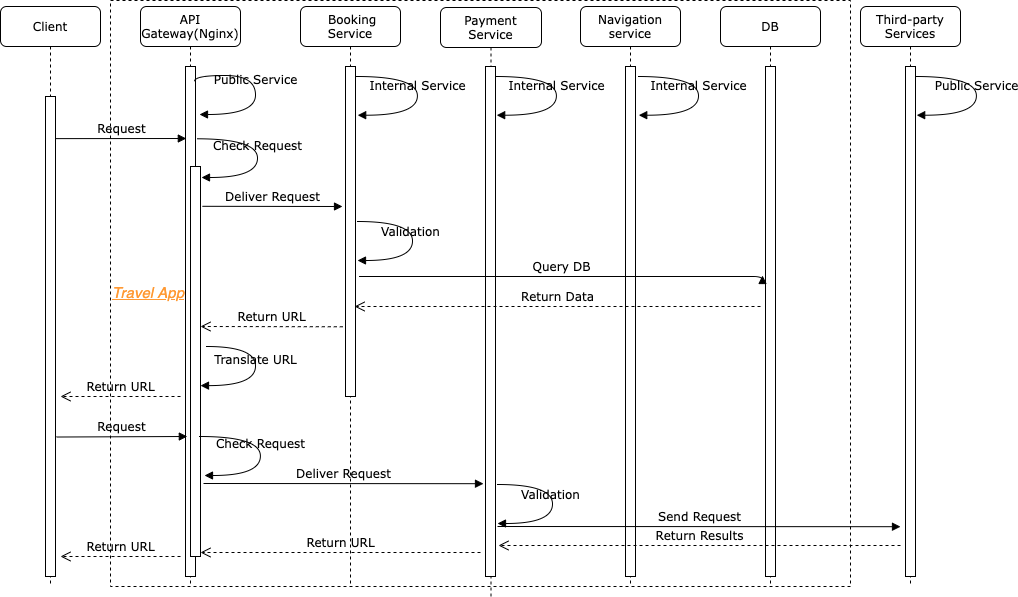

The diagram above was exported from draw.io. Its source (the exported page's mxGraphModel, read from the mxfile embedded in the PNG):
<mxGraphModel dx="943" dy="507" grid="0" gridSize="10" guides="1" tooltips="1" connect="1" arrows="1" fold="1" page="1" pageScale="1" pageWidth="1100" pageHeight="850" background="none" math="0" shadow="0">
  <root>
    <mxCell id="0" />
    <mxCell id="1" parent="0" />
    <mxCell id="RsQvKllVhPAPo8uK1Kph-25" value="&lt;font style=&quot;background-color: rgb(255 , 255 , 255) ; line-height: 100%&quot; color=&quot;#ff9933&quot; size=&quot;1&quot;&gt;&lt;i&gt;&lt;u style=&quot;font-size: 15px&quot;&gt;Travel App&lt;/u&gt;&lt;/i&gt;&lt;/font&gt;" style="rounded=0;whiteSpace=wrap;html=1;dashed=1;align=left;" parent="1" vertex="1">
      <mxGeometry x="172" y="74" width="740" height="586" as="geometry" />
    </mxCell>
    <mxCell id="7baba1c4bc27f4b0-2" value="API Gateway(Nginx)" style="shape=umlLifeline;perimeter=lifelinePerimeter;whiteSpace=wrap;html=1;container=1;collapsible=0;recursiveResize=0;outlineConnect=0;rounded=1;shadow=0;comic=0;labelBackgroundColor=none;strokeWidth=1;fontFamily=Verdana;fontSize=12;align=center;" parent="1" vertex="1">
      <mxGeometry x="202" y="80" width="100" height="580" as="geometry" />
    </mxCell>
    <mxCell id="7baba1c4bc27f4b0-10" value="" style="html=1;points=[];perimeter=orthogonalPerimeter;rounded=0;shadow=0;comic=0;labelBackgroundColor=none;strokeWidth=1;fontFamily=Verdana;fontSize=12;align=center;" parent="7baba1c4bc27f4b0-2" vertex="1">
      <mxGeometry x="45" y="60" width="10" height="510" as="geometry" />
    </mxCell>
    <mxCell id="RsQvKllVhPAPo8uK1Kph-2" value="Public Service" style="html=1;verticalAlign=bottom;endArrow=block;labelBackgroundColor=none;fontFamily=Verdana;fontSize=12;elbow=vertical;edgeStyle=orthogonalEdgeStyle;curved=1;exitX=0.906;exitY=0.029;exitPerimeter=0;exitDx=0;exitDy=0;" parent="7baba1c4bc27f4b0-2" source="7baba1c4bc27f4b0-10" edge="1">
      <mxGeometry relative="1" as="geometry">
        <mxPoint x="60.000000000000114" y="70.00000000000006" as="sourcePoint" />
        <mxPoint x="59" y="108" as="targetPoint" />
        <Array as="points">
          <mxPoint x="54" y="69" />
          <mxPoint x="115" y="69" />
          <mxPoint x="115" y="108" />
          <mxPoint x="59" y="108" />
        </Array>
      </mxGeometry>
    </mxCell>
    <mxCell id="7baba1c4bc27f4b0-3" value="&amp;nbsp;Booking Service" style="shape=umlLifeline;perimeter=lifelinePerimeter;whiteSpace=wrap;html=1;container=1;collapsible=0;recursiveResize=0;outlineConnect=0;rounded=1;shadow=0;comic=0;labelBackgroundColor=none;strokeWidth=1;fontFamily=Verdana;fontSize=12;align=center;" parent="1" vertex="1">
      <mxGeometry x="362" y="80" width="100" height="580" as="geometry" />
    </mxCell>
    <mxCell id="7baba1c4bc27f4b0-13" value="" style="html=1;points=[];perimeter=orthogonalPerimeter;rounded=0;shadow=0;comic=0;labelBackgroundColor=none;strokeWidth=1;fontFamily=Verdana;fontSize=12;align=center;" parent="7baba1c4bc27f4b0-3" vertex="1">
      <mxGeometry x="45" y="60" width="10" height="330" as="geometry" />
    </mxCell>
    <mxCell id="7baba1c4bc27f4b0-4" value="Payment Service" style="shape=umlLifeline;perimeter=lifelinePerimeter;whiteSpace=wrap;html=1;container=1;collapsible=0;recursiveResize=0;outlineConnect=0;rounded=1;shadow=0;comic=0;labelBackgroundColor=none;strokeWidth=1;fontFamily=Verdana;fontSize=12;align=center;" parent="1" vertex="1">
      <mxGeometry x="502" y="81" width="101" height="589" as="geometry" />
    </mxCell>
    <mxCell id="7baba1c4bc27f4b0-5" value="Navigation service" style="shape=umlLifeline;perimeter=lifelinePerimeter;whiteSpace=wrap;html=1;container=1;collapsible=0;recursiveResize=0;outlineConnect=0;rounded=1;shadow=0;comic=0;labelBackgroundColor=none;strokeWidth=1;fontFamily=Verdana;fontSize=12;align=center;" parent="1" vertex="1">
      <mxGeometry x="642" y="80" width="100" height="580" as="geometry" />
    </mxCell>
    <mxCell id="7baba1c4bc27f4b0-6" value="Third-party Services" style="shape=umlLifeline;perimeter=lifelinePerimeter;whiteSpace=wrap;html=1;container=1;collapsible=0;recursiveResize=0;outlineConnect=0;rounded=1;shadow=0;comic=0;labelBackgroundColor=none;strokeWidth=1;fontFamily=Verdana;fontSize=12;align=center;" parent="1" vertex="1">
      <mxGeometry x="922" y="80" width="100" height="580" as="geometry" />
    </mxCell>
    <mxCell id="7baba1c4bc27f4b0-7" value="DB" style="shape=umlLifeline;perimeter=lifelinePerimeter;whiteSpace=wrap;html=1;container=1;collapsible=0;recursiveResize=0;outlineConnect=0;rounded=1;shadow=0;comic=0;labelBackgroundColor=none;strokeWidth=1;fontFamily=Verdana;fontSize=12;align=center;" parent="1" vertex="1">
      <mxGeometry x="782" y="80" width="100" height="580" as="geometry" />
    </mxCell>
    <mxCell id="7baba1c4bc27f4b0-8" value="Client" style="shape=umlLifeline;perimeter=lifelinePerimeter;whiteSpace=wrap;html=1;container=1;collapsible=0;recursiveResize=0;outlineConnect=0;rounded=1;shadow=0;comic=0;labelBackgroundColor=none;strokeWidth=1;fontFamily=Verdana;fontSize=12;align=center;" parent="1" vertex="1">
      <mxGeometry x="62" y="80" width="100" height="580" as="geometry" />
    </mxCell>
    <mxCell id="7baba1c4bc27f4b0-9" value="" style="html=1;points=[];perimeter=orthogonalPerimeter;rounded=0;shadow=0;comic=0;labelBackgroundColor=none;strokeWidth=1;fontFamily=Verdana;fontSize=12;align=center;" parent="7baba1c4bc27f4b0-8" vertex="1">
      <mxGeometry x="45" y="90" width="10" height="480" as="geometry" />
    </mxCell>
    <mxCell id="7baba1c4bc27f4b0-16" value="" style="html=1;points=[];perimeter=orthogonalPerimeter;rounded=0;shadow=0;comic=0;labelBackgroundColor=none;strokeWidth=1;fontFamily=Verdana;fontSize=12;align=center;" parent="1" vertex="1">
      <mxGeometry x="547" y="140" width="10" height="510" as="geometry" />
    </mxCell>
    <mxCell id="7baba1c4bc27f4b0-19" value="" style="html=1;points=[];perimeter=orthogonalPerimeter;rounded=0;shadow=0;comic=0;labelBackgroundColor=none;strokeWidth=1;fontFamily=Verdana;fontSize=12;align=center;" parent="1" vertex="1">
      <mxGeometry x="687" y="140" width="10" height="510" as="geometry" />
    </mxCell>
    <mxCell id="7baba1c4bc27f4b0-25" value="" style="html=1;points=[];perimeter=orthogonalPerimeter;rounded=0;shadow=0;comic=0;labelBackgroundColor=none;strokeColor=#000000;strokeWidth=1;fillColor=#FFFFFF;fontFamily=Verdana;fontSize=12;fontColor=#000000;align=center;" parent="1" vertex="1">
      <mxGeometry x="827" y="140" width="10" height="510" as="geometry" />
    </mxCell>
    <mxCell id="7baba1c4bc27f4b0-28" value="" style="html=1;points=[];perimeter=orthogonalPerimeter;rounded=0;shadow=0;comic=0;labelBackgroundColor=none;strokeWidth=1;fontFamily=Verdana;fontSize=12;align=center;" parent="1" vertex="1">
      <mxGeometry x="967" y="140" width="10" height="510" as="geometry" />
    </mxCell>
    <mxCell id="7baba1c4bc27f4b0-30" value="Return Results" style="html=1;verticalAlign=bottom;endArrow=open;dashed=1;endSize=8;labelBackgroundColor=none;fontFamily=Verdana;fontSize=12;edgeStyle=elbowEdgeStyle;elbow=vertical;" parent="1" edge="1">
      <mxGeometry relative="1" as="geometry">
        <mxPoint x="560" y="619" as="targetPoint" />
        <Array as="points">
          <mxPoint x="630" y="619" />
        </Array>
        <mxPoint x="962" y="619" as="sourcePoint" />
      </mxGeometry>
    </mxCell>
    <mxCell id="7baba1c4bc27f4b0-11" value="Request" style="html=1;verticalAlign=bottom;endArrow=block;labelBackgroundColor=none;fontFamily=Verdana;fontSize=12;edgeStyle=elbowEdgeStyle;elbow=vertical;entryX=0.082;entryY=0.219;entryDx=0;entryDy=0;entryPerimeter=0;" parent="1" edge="1">
      <mxGeometry relative="1" as="geometry">
        <mxPoint x="117" y="212.11764705882354" as="sourcePoint" />
        <mxPoint x="247.81999999999994" y="211.60000000000014" as="targetPoint" />
      </mxGeometry>
    </mxCell>
    <mxCell id="7baba1c4bc27f4b0-36" value="Translate URL" style="html=1;verticalAlign=bottom;endArrow=block;labelBackgroundColor=none;fontFamily=Verdana;fontSize=12;elbow=vertical;edgeStyle=orthogonalEdgeStyle;curved=1;" parent="1" edge="1">
      <mxGeometry relative="1" as="geometry">
        <mxPoint x="268" y="420" as="sourcePoint" />
        <mxPoint x="262" y="459.12" as="targetPoint" />
        <Array as="points">
          <mxPoint x="317" y="420.12" />
          <mxPoint x="317" y="459.12" />
        </Array>
      </mxGeometry>
    </mxCell>
    <mxCell id="RsQvKllVhPAPo8uK1Kph-3" value="Check Request" style="html=1;verticalAlign=bottom;endArrow=block;labelBackgroundColor=none;fontFamily=Verdana;fontSize=12;elbow=vertical;edgeStyle=orthogonalEdgeStyle;curved=1;exitX=0.906;exitY=0.029;exitPerimeter=0;exitDx=0;exitDy=0;" parent="1" edge="1">
      <mxGeometry relative="1" as="geometry">
        <mxPoint x="258.05999999999995" y="212.2800000000001" as="sourcePoint" />
        <mxPoint x="263" y="251" as="targetPoint" />
        <Array as="points">
          <mxPoint x="319" y="212" />
          <mxPoint x="319" y="251" />
          <mxPoint x="263" y="251" />
        </Array>
      </mxGeometry>
    </mxCell>
    <mxCell id="RsQvKllVhPAPo8uK1Kph-4" value="Deliver Request" style="html=1;verticalAlign=bottom;endArrow=block;labelBackgroundColor=none;fontFamily=Verdana;fontSize=12;edgeStyle=elbowEdgeStyle;elbow=vertical;exitX=0.994;exitY=0.199;exitDx=0;exitDy=0;exitPerimeter=0;" parent="1" edge="1">
      <mxGeometry relative="1" as="geometry">
        <mxPoint x="263.94000000000005" y="279.80000000000007" as="sourcePoint" />
        <Array as="points">
          <mxPoint x="379" y="280" />
          <mxPoint x="259" y="230" />
        </Array>
        <mxPoint x="404" y="280" as="targetPoint" />
      </mxGeometry>
    </mxCell>
    <mxCell id="RsQvKllVhPAPo8uK1Kph-6" value="Internal Service" style="html=1;verticalAlign=bottom;endArrow=block;labelBackgroundColor=none;fontFamily=Verdana;fontSize=12;elbow=vertical;edgeStyle=orthogonalEdgeStyle;curved=1;entryX=1.024;entryY=0.15;entryPerimeter=0;exitX=0.906;exitY=0.029;exitPerimeter=0;exitDx=0;exitDy=0;entryDx=0;entryDy=0;" parent="1" edge="1">
      <mxGeometry relative="1" as="geometry">
        <mxPoint x="417.99999999999994" y="150.00000000000009" as="sourcePoint" />
        <mxPoint x="419.18" y="188.72" as="targetPoint" />
        <Array as="points">
          <mxPoint x="478.94000000000005" y="149.72" />
          <mxPoint x="478.94000000000005" y="188.72" />
        </Array>
      </mxGeometry>
    </mxCell>
    <mxCell id="RsQvKllVhPAPo8uK1Kph-7" value="Validation&amp;nbsp;" style="html=1;verticalAlign=bottom;endArrow=block;labelBackgroundColor=none;fontFamily=Verdana;fontSize=12;elbow=vertical;edgeStyle=orthogonalEdgeStyle;curved=1;" parent="1" edge="1">
      <mxGeometry relative="1" as="geometry">
        <mxPoint x="419" y="295" as="sourcePoint" />
        <mxPoint x="419" y="334" as="targetPoint" />
        <Array as="points">
          <mxPoint x="474" y="295" />
          <mxPoint x="474" y="334" />
        </Array>
      </mxGeometry>
    </mxCell>
    <mxCell id="RsQvKllVhPAPo8uK1Kph-8" value="Internal Service" style="html=1;verticalAlign=bottom;endArrow=block;labelBackgroundColor=none;fontFamily=Verdana;fontSize=12;elbow=vertical;edgeStyle=orthogonalEdgeStyle;curved=1;entryX=1.024;entryY=0.15;entryPerimeter=0;exitX=0.906;exitY=0.029;exitPerimeter=0;exitDx=0;exitDy=0;entryDx=0;entryDy=0;" parent="1" edge="1">
      <mxGeometry relative="1" as="geometry">
        <mxPoint x="556.9999999999998" y="150" as="sourcePoint" />
        <mxPoint x="558.1800000000001" y="188.72000000000014" as="targetPoint" />
        <Array as="points">
          <mxPoint x="617.94" y="149.72" />
          <mxPoint x="617.94" y="188.72" />
        </Array>
      </mxGeometry>
    </mxCell>
    <mxCell id="RsQvKllVhPAPo8uK1Kph-9" value="Internal Service" style="html=1;verticalAlign=bottom;endArrow=block;labelBackgroundColor=none;fontFamily=Verdana;fontSize=12;elbow=vertical;edgeStyle=orthogonalEdgeStyle;curved=1;entryX=1.024;entryY=0.15;entryPerimeter=0;exitX=0.906;exitY=0.029;exitPerimeter=0;exitDx=0;exitDy=0;entryDx=0;entryDy=0;" parent="1" edge="1">
      <mxGeometry relative="1" as="geometry">
        <mxPoint x="699.0599999999997" y="150" as="sourcePoint" />
        <mxPoint x="700.24" y="188.72000000000014" as="targetPoint" />
        <Array as="points">
          <mxPoint x="760" y="149.72" />
          <mxPoint x="760" y="188.72" />
        </Array>
      </mxGeometry>
    </mxCell>
    <mxCell id="RsQvKllVhPAPo8uK1Kph-10" value="Public Service" style="html=1;verticalAlign=bottom;endArrow=block;labelBackgroundColor=none;fontFamily=Verdana;fontSize=12;elbow=vertical;edgeStyle=orthogonalEdgeStyle;curved=1;entryX=1.024;entryY=0.15;entryPerimeter=0;exitX=0.906;exitY=0.029;exitPerimeter=0;exitDx=0;exitDy=0;entryDx=0;entryDy=0;" parent="1" edge="1">
      <mxGeometry relative="1" as="geometry">
        <mxPoint x="976.9999999999998" y="150" as="sourcePoint" />
        <mxPoint x="978.1799999999998" y="188.72000000000014" as="targetPoint" />
        <Array as="points">
          <mxPoint x="1037.94" y="149.72" />
          <mxPoint x="1037.94" y="188.72" />
        </Array>
      </mxGeometry>
    </mxCell>
    <mxCell id="RsQvKllVhPAPo8uK1Kph-11" value="" style="html=1;points=[];perimeter=orthogonalPerimeter;rounded=0;shadow=0;comic=0;labelBackgroundColor=none;strokeWidth=1;fontFamily=Verdana;fontSize=12;align=center;" parent="1" vertex="1">
      <mxGeometry x="252" y="240" width="10" height="390" as="geometry" />
    </mxCell>
    <mxCell id="RsQvKllVhPAPo8uK1Kph-13" value="Return URL" style="html=1;verticalAlign=bottom;endArrow=open;dashed=1;endSize=8;exitX=-0.271;exitY=0.816;labelBackgroundColor=none;fontFamily=Verdana;fontSize=12;exitDx=0;exitDy=0;exitPerimeter=0;" parent="1" edge="1">
      <mxGeometry relative="1" as="geometry">
        <mxPoint x="262" y="400" as="targetPoint" />
        <mxPoint x="404.28999999999996" y="400.2800000000002" as="sourcePoint" />
      </mxGeometry>
    </mxCell>
    <mxCell id="7baba1c4bc27f4b0-17" value="Query DB" style="html=1;verticalAlign=bottom;endArrow=block;labelBackgroundColor=none;fontFamily=Verdana;fontSize=12;edgeStyle=elbowEdgeStyle;elbow=vertical;" parent="1" edge="1">
      <mxGeometry relative="1" as="geometry">
        <mxPoint x="420.53" y="350" as="sourcePoint" />
        <Array as="points">
          <mxPoint x="505.53" y="350" />
          <mxPoint x="485.53" y="349" />
          <mxPoint x="425.53" y="288" />
        </Array>
        <mxPoint x="824" y="349" as="targetPoint" />
      </mxGeometry>
    </mxCell>
    <mxCell id="RsQvKllVhPAPo8uK1Kph-12" value="Return Data" style="html=1;verticalAlign=bottom;endArrow=open;dashed=1;endSize=8;labelBackgroundColor=none;fontFamily=Verdana;fontSize=12;edgeStyle=elbowEdgeStyle;elbow=vertical;entryX=0.906;entryY=0.727;entryDx=0;entryDy=0;entryPerimeter=0;" parent="1" target="7baba1c4bc27f4b0-13" edge="1">
      <mxGeometry relative="1" as="geometry">
        <mxPoint x="422" y="380" as="targetPoint" />
        <Array as="points">
          <mxPoint x="837" y="380" />
        </Array>
        <mxPoint x="822" y="380" as="sourcePoint" />
      </mxGeometry>
    </mxCell>
    <mxCell id="RsQvKllVhPAPo8uK1Kph-14" value="Return URL" style="html=1;verticalAlign=bottom;endArrow=open;dashed=1;endSize=8;labelBackgroundColor=none;fontFamily=Verdana;fontSize=12;" parent="1" edge="1">
      <mxGeometry relative="1" as="geometry">
        <mxPoint x="122" y="470" as="targetPoint" />
        <mxPoint x="242" y="470" as="sourcePoint" />
      </mxGeometry>
    </mxCell>
    <mxCell id="RsQvKllVhPAPo8uK1Kph-15" value="Request" style="html=1;verticalAlign=bottom;endArrow=block;labelBackgroundColor=none;fontFamily=Verdana;fontSize=12;edgeStyle=elbowEdgeStyle;elbow=vertical;entryX=0.082;entryY=0.219;entryDx=0;entryDy=0;entryPerimeter=0;" parent="1" edge="1">
      <mxGeometry relative="1" as="geometry">
        <mxPoint x="118" y="510.5176470588235" as="sourcePoint" />
        <mxPoint x="248.81999999999994" y="510.0000000000002" as="targetPoint" />
      </mxGeometry>
    </mxCell>
    <mxCell id="RsQvKllVhPAPo8uK1Kph-16" value="Check Request" style="html=1;verticalAlign=bottom;endArrow=block;labelBackgroundColor=none;fontFamily=Verdana;fontSize=12;elbow=vertical;edgeStyle=orthogonalEdgeStyle;curved=1;exitX=0.906;exitY=0.029;exitPerimeter=0;exitDx=0;exitDy=0;" parent="1" edge="1">
      <mxGeometry relative="1" as="geometry">
        <mxPoint x="261.00000000000017" y="510.0000000000001" as="sourcePoint" />
        <mxPoint x="266" y="549" as="targetPoint" />
        <Array as="points">
          <mxPoint x="321.94" y="509.72" />
          <mxPoint x="321.94" y="548.72" />
          <mxPoint x="265.94" y="548.72" />
        </Array>
      </mxGeometry>
    </mxCell>
    <mxCell id="RsQvKllVhPAPo8uK1Kph-17" value="Deliver Request" style="html=1;verticalAlign=bottom;endArrow=block;labelBackgroundColor=none;fontFamily=Verdana;fontSize=12;edgeStyle=elbowEdgeStyle;elbow=vertical;exitX=0.994;exitY=0.199;exitDx=0;exitDy=0;exitPerimeter=0;" parent="1" edge="1">
      <mxGeometry relative="1" as="geometry">
        <mxPoint x="265.00000000000006" y="557" as="sourcePoint" />
        <Array as="points">
          <mxPoint x="380.06" y="557.2" />
          <mxPoint x="260.06" y="507.2" />
        </Array>
        <mxPoint x="545" y="557" as="targetPoint" />
      </mxGeometry>
    </mxCell>
    <mxCell id="RsQvKllVhPAPo8uK1Kph-18" value="Send Request" style="html=1;verticalAlign=bottom;endArrow=block;labelBackgroundColor=none;fontFamily=Verdana;fontSize=12;edgeStyle=elbowEdgeStyle;elbow=vertical;exitX=0.994;exitY=0.199;exitDx=0;exitDy=0;exitPerimeter=0;" parent="1" edge="1">
      <mxGeometry relative="1" as="geometry">
        <mxPoint x="559" y="600" as="sourcePoint" />
        <Array as="points">
          <mxPoint x="674.06" y="600.2" />
          <mxPoint x="554.06" y="550.2" />
        </Array>
        <mxPoint x="962" y="600" as="targetPoint" />
      </mxGeometry>
    </mxCell>
    <mxCell id="RsQvKllVhPAPo8uK1Kph-19" value="Return URL" style="html=1;verticalAlign=bottom;endArrow=open;dashed=1;endSize=8;labelBackgroundColor=none;fontFamily=Verdana;fontSize=12;" parent="1" edge="1">
      <mxGeometry relative="1" as="geometry">
        <mxPoint x="262" y="626" as="targetPoint" />
        <mxPoint x="542" y="626" as="sourcePoint" />
      </mxGeometry>
    </mxCell>
    <mxCell id="RsQvKllVhPAPo8uK1Kph-20" value="Return URL" style="html=1;verticalAlign=bottom;endArrow=open;dashed=1;endSize=8;labelBackgroundColor=none;fontFamily=Verdana;fontSize=12;" parent="1" edge="1">
      <mxGeometry relative="1" as="geometry">
        <mxPoint x="122" y="630" as="targetPoint" />
        <mxPoint x="242" y="630" as="sourcePoint" />
      </mxGeometry>
    </mxCell>
    <mxCell id="RsQvKllVhPAPo8uK1Kph-26" value="Validation&amp;nbsp;" style="html=1;verticalAlign=bottom;endArrow=block;labelBackgroundColor=none;fontFamily=Verdana;fontSize=12;elbow=vertical;edgeStyle=orthogonalEdgeStyle;curved=1;" parent="1" edge="1">
      <mxGeometry relative="1" as="geometry">
        <mxPoint x="559" y="558" as="sourcePoint" />
        <mxPoint x="559" y="597" as="targetPoint" />
        <Array as="points">
          <mxPoint x="614" y="558" />
          <mxPoint x="614" y="597" />
        </Array>
      </mxGeometry>
    </mxCell>
  </root>
</mxGraphModel>